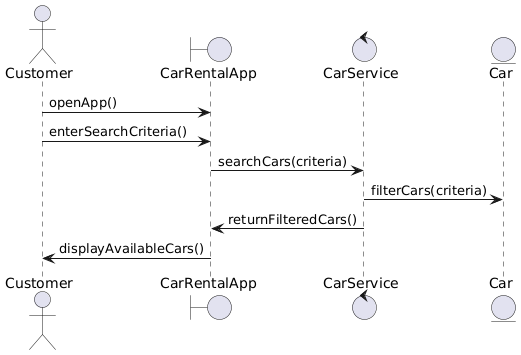

The diagram above was rendered by PlantUML. Its source (embedded in the PNG):
@startuml
actor Customer
boundary CarRentalApp
control CarService
entity Car

Customer -> CarRentalApp: openApp()
Customer -> CarRentalApp: enterSearchCriteria()
CarRentalApp -> CarService: searchCars(criteria)
CarService -> Car: filterCars(criteria)
CarService -> CarRentalApp: returnFilteredCars()
CarRentalApp -> Customer: displayAvailableCars()
@enduml